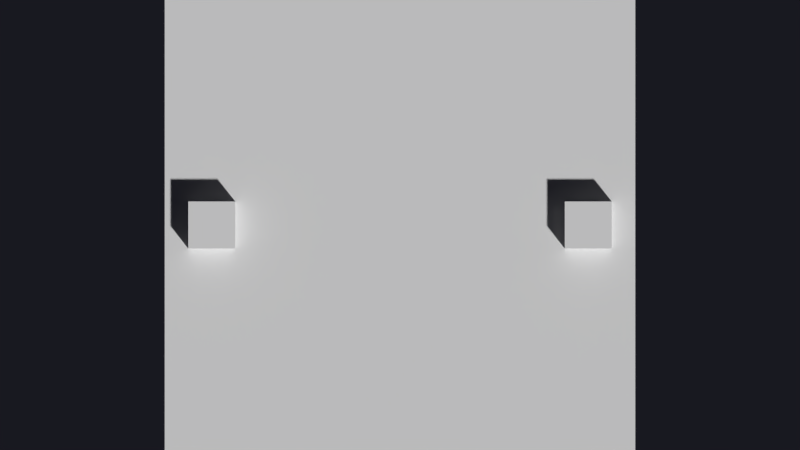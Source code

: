 # Source: stabilizerDemo.blend  (saved by Blender 2.75.55; exported with 4.5.12 LTS)
import bpy
from mathutils import Matrix  # noqa: F401  (used for matrix-valued properties, if any)

bpy.ops.wm.read_factory_settings(use_empty=True)
scene = bpy.context.scene
scene.name = 'Scene'

# ---- collections
col_collection_1 = bpy.data.collections.new('Collection 1'); scene.collection.children.link(col_collection_1)

# ---- materials (node trees are filled in below, after node groups)
mat_brightmatr = bpy.data.materials.new('brightMatr')
mat_brightmatr.alpha_threshold = 0.0
mat_brightmatr.use_transparent_shadow = False
mat_brightmatr.roughness = 0.5
mat_brightmatr.specular_intensity = 0.0
mat_brightmatr.line_color = (0.0, 0.0, 0.0, 1.0)
mat_darkmat = bpy.data.materials.new('darkMat')
mat_darkmat.alpha_threshold = 0.0
mat_darkmat.use_transparent_shadow = False
mat_darkmat.roughness = 0.5
mat_darkmat.specular_intensity = 0.0
mat_darkmat.line_color = (0.0, 0.0, 0.0, 1.0)

# ---- material node trees

# ---- world
world_world = bpy.data.worlds.new('World'); scene.world = world_world
world_world.color = (0.009403, 0.00952, 0.01467)
world_world.use_sun_shadow = False
world_world.sun_shadow_jitter_overblur = 0.0
world_world.cycles.sampling_method = 'MANUAL'
world_world.cycles.sample_map_resolution = 256

# ---- cameras
cam_camera = bpy.data.cameras.new('Camera')
cam_camera.type = 'ORTHO'
cam_camera.clip_end = 100.0
cam_camera.lens = 35.0
cam_camera.sensor_width = 32.0
cam_camera.sensor_height = 18.0
cam_camera.ortho_scale = 17.0
cam_camera.dof.focus_distance = 0.0
cam_camera.dof.aperture_fstop = 128.0

# ---- lights
light_lamp = bpy.data.lights.new('Lamp', 'POINT')
light_lamp.transmission_factor = 0.0
light_lamp.cutoff_distance = 30.0
light_lamp.energy = 500.0
light_lamp.shadow_buffer_clip_start = 1.001
light_lamp.shadow_soft_size = 0.1
light_lamp.shadow_maximum_resolution = 0.006
light_lamp.use_absolute_resolution = True
light_lamp.cycles.use_multiple_importance_sampling = False

# ---- meshes
me_plane = bpy.data.meshes.new('Plane')
me_plane.from_pydata([(-5.0, -5.0, 0.0), (5.0, -5.0, 0.0), (-5.0, 5.0, 0.0), (5.0, 5.0, 0.0)], [], [(0, 1, 3, 2)])
me_plane.materials.append(mat_brightmatr)
me_plane.use_remesh_preserve_volume = False
me_plane.use_remesh_preserve_attributes = False
me_plane.use_mirror_vertex_groups = False
me_plane.update()
me_cube = bpy.data.meshes.new('Cube')
me_cube.from_pydata([(-0.5, -0.5, -0.5), (-0.5, 0.5, -0.5), (0.5, 0.5, -0.5), (0.5, -0.5, -0.5), (-0.5, -0.5, 0.5), (-0.5, 0.5, 0.5), (0.5, 0.5, 0.5), (0.5, -0.5, 0.5)], [], [(4, 5, 1, 0), (5, 6, 2, 1), (6, 7, 3, 2), (7, 4, 0, 3), (0, 1, 2, 3), (7, 6, 5, 4)])
me_cube.materials.append(mat_darkmat)
me_cube.use_remesh_preserve_volume = False
me_cube.use_remesh_preserve_attributes = False
me_cube.use_mirror_vertex_groups = False
me_cube.update()

# ---- objects
ob_plane = bpy.data.objects.new('Plane', me_plane)
ob_cubel = bpy.data.objects.new('CubeL', me_cube)
ob_cuber = bpy.data.objects.new('CubeR', me_cube)
ob_lamp = bpy.data.objects.new('Lamp', light_lamp)
ob_camera = bpy.data.objects.new('Camera', cam_camera)

# ---- transforms, parenting, visibility, modifiers, constraints
ob_plane.location = (0.0, 0.0, 0.0)
ob_plane.lineart.crease_threshold = 0.0
ob_cubel.parent = ob_plane
ob_cubel.location = (-4.0, 0.0, 0.0)
ob_cubel.lineart.crease_threshold = 0.0
ob_cuber.parent = ob_plane
ob_cuber.location = (4.0, 0.0, 0.0)
ob_cuber.lineart.crease_threshold = 0.0
ob_lamp.location = (4.488, 3.779, 5.904)
ob_lamp.rotation_euler = (0.6503, 0.05522, 1.866)
ob_lamp.lock_rotations_4d = False
ob_lamp.empty_display_type = 'ARROWS'
ob_lamp.color = (0.0, 0.0, 0.0, 0.0)
ob_lamp.hide_viewport = True
ob_lamp.hide_render = True
ob_lamp.lineart.crease_threshold = 0.0
ob_camera.location = (0.0, 0.0, 20.0)
ob_camera.lock_rotations_4d = False
ob_camera.empty_display_type = 'ARROWS'
ob_camera.color = (0.0, 0.0, 0.0, 0.0)
ob_camera.display_type = 'WIRE'
ob_camera.lineart.crease_threshold = 0.0

# ---- collection membership
col_collection_1.objects.link(ob_plane)
col_collection_1.objects.link(ob_cubel)
col_collection_1.objects.link(ob_cuber)
col_collection_1.objects.link(ob_lamp)
col_collection_1.objects.link(ob_camera)

# ---- scene / render settings (as saved in the file)
scene.camera = ob_camera
scene.frame_start = 0; scene.frame_end = 300; scene.frame_set(0)
scene.render.engine = 'BLENDER_EEVEE_NEXT'
scene.render.image_settings.compression = 90
scene.render.resolution_percentage = 50
scene.render.fps = 25
scene.render.dither_intensity = 0.0
scene.cycles.use_denoising = False
scene.cycles.samples = 10
scene.cycles.sampling_pattern = 'TABULATED_SOBOL'
scene.cycles.light_sampling_threshold = 0.0
scene.cycles.use_adaptive_sampling = False
scene.cycles.use_light_tree = False
scene.cycles.blur_glossy = 0.0
scene.cycles.pixel_filter_type = 'GAUSSIAN'
scene.cycles.sample_clamp_indirect = 0.0
scene.view_settings.view_transform = 'Standard'
bpy.context.view_layer.update()

# ---- added for rendering (the .blend has no usable light): sun
light_auto_sun = bpy.data.lights.new('AutoSun', 'SUN')
light_auto_sun.energy = 3.0
light_auto_sun.angle = 0.0523599
ob_auto_sun = bpy.data.objects.new('AutoSun', light_auto_sun)
scene.collection.objects.link(ob_auto_sun)
ob_auto_sun.rotation_euler = (0.872665, 0.174533, 0.523599)
bpy.context.view_layer.update()
